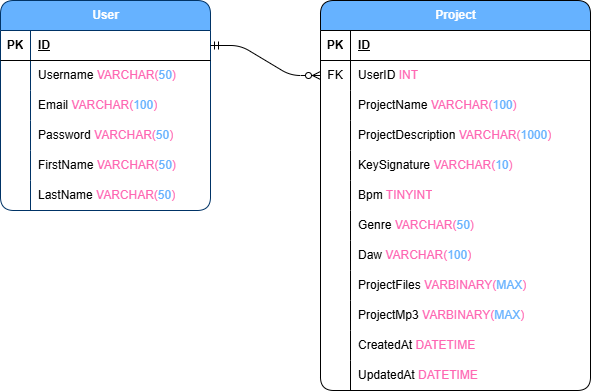

The diagram above was exported from draw.io. Its source (the exported page's mxGraphModel, read from the mxfile embedded in the PNG):
<mxGraphModel dx="2022" dy="690" grid="1" gridSize="10" guides="1" tooltips="1" connect="1" arrows="1" fold="1" page="1" pageScale="1" pageWidth="850" pageHeight="1100" math="0" shadow="0">
  <root>
    <mxCell id="0" />
    <mxCell id="1" parent="0" />
    <mxCell id="OejDMYpPWq6xmjD5gtWe-1" value="Project" style="shape=table;startSize=30;container=1;collapsible=1;childLayout=tableLayout;fixedRows=1;rowLines=0;fontStyle=1;align=center;resizeLast=1;html=1;rounded=1;fillColor=#66B2FF;fontColor=#ffffff;strokeColor=#000000;" parent="1" vertex="1">
      <mxGeometry x="-20" y="140" width="270" height="390" as="geometry" />
    </mxCell>
    <mxCell id="OejDMYpPWq6xmjD5gtWe-2" value="" style="shape=tableRow;horizontal=0;startSize=0;swimlaneHead=0;swimlaneBody=0;fillColor=none;collapsible=0;dropTarget=0;points=[[0,0.5],[1,0.5]];portConstraint=eastwest;top=0;left=0;right=0;bottom=1;" parent="OejDMYpPWq6xmjD5gtWe-1" vertex="1">
      <mxGeometry y="30" width="270" height="30" as="geometry" />
    </mxCell>
    <mxCell id="OejDMYpPWq6xmjD5gtWe-3" value="PK" style="shape=partialRectangle;connectable=0;fillColor=none;top=0;left=0;bottom=0;right=0;fontStyle=1;overflow=hidden;whiteSpace=wrap;html=1;" parent="OejDMYpPWq6xmjD5gtWe-2" vertex="1">
      <mxGeometry width="30" height="30" as="geometry">
        <mxRectangle width="30" height="30" as="alternateBounds" />
      </mxGeometry>
    </mxCell>
    <mxCell id="OejDMYpPWq6xmjD5gtWe-4" value="ID" style="shape=partialRectangle;connectable=0;fillColor=none;top=0;left=0;bottom=0;right=0;align=left;spacingLeft=6;fontStyle=5;overflow=hidden;whiteSpace=wrap;html=1;" parent="OejDMYpPWq6xmjD5gtWe-2" vertex="1">
      <mxGeometry x="30" width="240" height="30" as="geometry">
        <mxRectangle width="240" height="30" as="alternateBounds" />
      </mxGeometry>
    </mxCell>
    <mxCell id="OejDMYpPWq6xmjD5gtWe-5" value="" style="shape=tableRow;horizontal=0;startSize=0;swimlaneHead=0;swimlaneBody=0;fillColor=none;collapsible=0;dropTarget=0;points=[[0,0.5],[1,0.5]];portConstraint=eastwest;top=0;left=0;right=0;bottom=0;" parent="OejDMYpPWq6xmjD5gtWe-1" vertex="1">
      <mxGeometry y="60" width="270" height="30" as="geometry" />
    </mxCell>
    <mxCell id="OejDMYpPWq6xmjD5gtWe-6" value="FK" style="shape=partialRectangle;connectable=0;fillColor=none;top=0;left=0;bottom=0;right=0;editable=1;overflow=hidden;whiteSpace=wrap;html=1;" parent="OejDMYpPWq6xmjD5gtWe-5" vertex="1">
      <mxGeometry width="30" height="30" as="geometry">
        <mxRectangle width="30" height="30" as="alternateBounds" />
      </mxGeometry>
    </mxCell>
    <mxCell id="OejDMYpPWq6xmjD5gtWe-7" value="UserID &lt;font style=&quot;color: rgb(255, 102, 179);&quot;&gt;INT&lt;/font&gt;" style="shape=partialRectangle;connectable=0;fillColor=none;top=0;left=0;bottom=0;right=0;align=left;spacingLeft=6;overflow=hidden;whiteSpace=wrap;html=1;" parent="OejDMYpPWq6xmjD5gtWe-5" vertex="1">
      <mxGeometry x="30" width="240" height="30" as="geometry">
        <mxRectangle width="240" height="30" as="alternateBounds" />
      </mxGeometry>
    </mxCell>
    <mxCell id="OejDMYpPWq6xmjD5gtWe-122" value="" style="shape=tableRow;horizontal=0;startSize=0;swimlaneHead=0;swimlaneBody=0;fillColor=none;collapsible=0;dropTarget=0;points=[[0,0.5],[1,0.5]];portConstraint=eastwest;top=0;left=0;right=0;bottom=0;" parent="OejDMYpPWq6xmjD5gtWe-1" vertex="1">
      <mxGeometry y="90" width="270" height="30" as="geometry" />
    </mxCell>
    <mxCell id="OejDMYpPWq6xmjD5gtWe-123" value="" style="shape=partialRectangle;connectable=0;fillColor=none;top=0;left=0;bottom=0;right=0;editable=1;overflow=hidden;whiteSpace=wrap;html=1;" parent="OejDMYpPWq6xmjD5gtWe-122" vertex="1">
      <mxGeometry width="30" height="30" as="geometry">
        <mxRectangle width="30" height="30" as="alternateBounds" />
      </mxGeometry>
    </mxCell>
    <mxCell id="OejDMYpPWq6xmjD5gtWe-124" value="ProjectName &lt;font style=&quot;color: rgb(255, 102, 179);&quot;&gt;VARCHAR(&lt;/font&gt;&lt;font style=&quot;color: rgb(102, 178, 255);&quot;&gt;100&lt;/font&gt;&lt;font style=&quot;color: rgb(255, 102, 179);&quot;&gt;)&lt;/font&gt;" style="shape=partialRectangle;connectable=0;fillColor=none;top=0;left=0;bottom=0;right=0;align=left;spacingLeft=6;overflow=hidden;whiteSpace=wrap;html=1;" parent="OejDMYpPWq6xmjD5gtWe-122" vertex="1">
      <mxGeometry x="30" width="240" height="30" as="geometry">
        <mxRectangle width="240" height="30" as="alternateBounds" />
      </mxGeometry>
    </mxCell>
    <mxCell id="OejDMYpPWq6xmjD5gtWe-8" value="" style="shape=tableRow;horizontal=0;startSize=0;swimlaneHead=0;swimlaneBody=0;fillColor=none;collapsible=0;dropTarget=0;points=[[0,0.5],[1,0.5]];portConstraint=eastwest;top=0;left=0;right=0;bottom=0;" parent="OejDMYpPWq6xmjD5gtWe-1" vertex="1">
      <mxGeometry y="120" width="270" height="30" as="geometry" />
    </mxCell>
    <mxCell id="OejDMYpPWq6xmjD5gtWe-9" value="" style="shape=partialRectangle;connectable=0;fillColor=none;top=0;left=0;bottom=0;right=0;editable=1;overflow=hidden;whiteSpace=wrap;html=1;" parent="OejDMYpPWq6xmjD5gtWe-8" vertex="1">
      <mxGeometry width="30" height="30" as="geometry">
        <mxRectangle width="30" height="30" as="alternateBounds" />
      </mxGeometry>
    </mxCell>
    <mxCell id="OejDMYpPWq6xmjD5gtWe-10" value="ProjectDescription&lt;font style=&quot;color: rgb(255, 102, 179);&quot;&gt; VARCHAR(&lt;/font&gt;&lt;font style=&quot;color: rgb(102, 178, 255);&quot;&gt;1000&lt;/font&gt;&lt;font style=&quot;color: rgb(255, 102, 179);&quot;&gt;)&lt;/font&gt;" style="shape=partialRectangle;connectable=0;fillColor=none;top=0;left=0;bottom=0;right=0;align=left;spacingLeft=6;overflow=hidden;whiteSpace=wrap;html=1;" parent="OejDMYpPWq6xmjD5gtWe-8" vertex="1">
      <mxGeometry x="30" width="240" height="30" as="geometry">
        <mxRectangle width="240" height="30" as="alternateBounds" />
      </mxGeometry>
    </mxCell>
    <mxCell id="9VUPQqfb6uNmwn53bwq2-85" value="" style="shape=tableRow;horizontal=0;startSize=0;swimlaneHead=0;swimlaneBody=0;fillColor=none;collapsible=0;dropTarget=0;points=[[0,0.5],[1,0.5]];portConstraint=eastwest;top=0;left=0;right=0;bottom=0;" vertex="1" parent="OejDMYpPWq6xmjD5gtWe-1">
      <mxGeometry y="150" width="270" height="30" as="geometry" />
    </mxCell>
    <mxCell id="9VUPQqfb6uNmwn53bwq2-86" value="" style="shape=partialRectangle;connectable=0;fillColor=none;top=0;left=0;bottom=0;right=0;editable=1;overflow=hidden;whiteSpace=wrap;html=1;" vertex="1" parent="9VUPQqfb6uNmwn53bwq2-85">
      <mxGeometry width="30" height="30" as="geometry">
        <mxRectangle width="30" height="30" as="alternateBounds" />
      </mxGeometry>
    </mxCell>
    <mxCell id="9VUPQqfb6uNmwn53bwq2-87" value="KeySignature &lt;font style=&quot;color: rgb(255, 102, 179);&quot;&gt;VARCHAR(&lt;/font&gt;&lt;font style=&quot;color: rgb(102, 178, 255);&quot;&gt;10&lt;/font&gt;&lt;font style=&quot;color: rgb(255, 102, 179);&quot;&gt;)&lt;/font&gt;" style="shape=partialRectangle;connectable=0;fillColor=none;top=0;left=0;bottom=0;right=0;align=left;spacingLeft=6;overflow=hidden;whiteSpace=wrap;html=1;" vertex="1" parent="9VUPQqfb6uNmwn53bwq2-85">
      <mxGeometry x="30" width="240" height="30" as="geometry">
        <mxRectangle width="240" height="30" as="alternateBounds" />
      </mxGeometry>
    </mxCell>
    <mxCell id="9VUPQqfb6uNmwn53bwq2-82" value="" style="shape=tableRow;horizontal=0;startSize=0;swimlaneHead=0;swimlaneBody=0;fillColor=none;collapsible=0;dropTarget=0;points=[[0,0.5],[1,0.5]];portConstraint=eastwest;top=0;left=0;right=0;bottom=0;" vertex="1" parent="OejDMYpPWq6xmjD5gtWe-1">
      <mxGeometry y="180" width="270" height="30" as="geometry" />
    </mxCell>
    <mxCell id="9VUPQqfb6uNmwn53bwq2-83" value="" style="shape=partialRectangle;connectable=0;fillColor=none;top=0;left=0;bottom=0;right=0;editable=1;overflow=hidden;whiteSpace=wrap;html=1;" vertex="1" parent="9VUPQqfb6uNmwn53bwq2-82">
      <mxGeometry width="30" height="30" as="geometry">
        <mxRectangle width="30" height="30" as="alternateBounds" />
      </mxGeometry>
    </mxCell>
    <mxCell id="9VUPQqfb6uNmwn53bwq2-84" value="Bpm &lt;font style=&quot;color: rgb(255, 102, 179);&quot;&gt;TINYINT&lt;/font&gt;" style="shape=partialRectangle;connectable=0;fillColor=none;top=0;left=0;bottom=0;right=0;align=left;spacingLeft=6;overflow=hidden;whiteSpace=wrap;html=1;" vertex="1" parent="9VUPQqfb6uNmwn53bwq2-82">
      <mxGeometry x="30" width="240" height="30" as="geometry">
        <mxRectangle width="240" height="30" as="alternateBounds" />
      </mxGeometry>
    </mxCell>
    <mxCell id="9VUPQqfb6uNmwn53bwq2-88" value="" style="shape=tableRow;horizontal=0;startSize=0;swimlaneHead=0;swimlaneBody=0;fillColor=none;collapsible=0;dropTarget=0;points=[[0,0.5],[1,0.5]];portConstraint=eastwest;top=0;left=0;right=0;bottom=0;" vertex="1" parent="OejDMYpPWq6xmjD5gtWe-1">
      <mxGeometry y="210" width="270" height="30" as="geometry" />
    </mxCell>
    <mxCell id="9VUPQqfb6uNmwn53bwq2-89" value="" style="shape=partialRectangle;connectable=0;fillColor=none;top=0;left=0;bottom=0;right=0;editable=1;overflow=hidden;whiteSpace=wrap;html=1;" vertex="1" parent="9VUPQqfb6uNmwn53bwq2-88">
      <mxGeometry width="30" height="30" as="geometry">
        <mxRectangle width="30" height="30" as="alternateBounds" />
      </mxGeometry>
    </mxCell>
    <mxCell id="9VUPQqfb6uNmwn53bwq2-90" value="Genre &lt;font style=&quot;color: rgb(255, 102, 179);&quot;&gt;VARCHAR(&lt;/font&gt;&lt;font style=&quot;color: rgb(102, 178, 255);&quot;&gt;50&lt;/font&gt;&lt;font style=&quot;color: rgb(255, 102, 179);&quot;&gt;)&lt;/font&gt;" style="shape=partialRectangle;connectable=0;fillColor=none;top=0;left=0;bottom=0;right=0;align=left;spacingLeft=6;overflow=hidden;whiteSpace=wrap;html=1;" vertex="1" parent="9VUPQqfb6uNmwn53bwq2-88">
      <mxGeometry x="30" width="240" height="30" as="geometry">
        <mxRectangle width="240" height="30" as="alternateBounds" />
      </mxGeometry>
    </mxCell>
    <mxCell id="OejDMYpPWq6xmjD5gtWe-94" value="" style="shape=tableRow;horizontal=0;startSize=0;swimlaneHead=0;swimlaneBody=0;fillColor=none;collapsible=0;dropTarget=0;points=[[0,0.5],[1,0.5]];portConstraint=eastwest;top=0;left=0;right=0;bottom=0;" parent="OejDMYpPWq6xmjD5gtWe-1" vertex="1">
      <mxGeometry y="240" width="270" height="30" as="geometry" />
    </mxCell>
    <mxCell id="OejDMYpPWq6xmjD5gtWe-95" value="" style="shape=partialRectangle;connectable=0;fillColor=none;top=0;left=0;bottom=0;right=0;editable=1;overflow=hidden;whiteSpace=wrap;html=1;" parent="OejDMYpPWq6xmjD5gtWe-94" vertex="1">
      <mxGeometry width="30" height="30" as="geometry">
        <mxRectangle width="30" height="30" as="alternateBounds" />
      </mxGeometry>
    </mxCell>
    <mxCell id="OejDMYpPWq6xmjD5gtWe-96" value="Daw &lt;font style=&quot;color: rgb(255, 102, 179);&quot;&gt;VARCHAR(&lt;/font&gt;&lt;font style=&quot;color: rgb(102, 178, 255);&quot;&gt;100&lt;/font&gt;&lt;font style=&quot;color: rgb(255, 102, 179);&quot;&gt;)&lt;/font&gt;" style="shape=partialRectangle;connectable=0;fillColor=none;top=0;left=0;bottom=0;right=0;align=left;spacingLeft=6;overflow=hidden;whiteSpace=wrap;html=1;" parent="OejDMYpPWq6xmjD5gtWe-94" vertex="1">
      <mxGeometry x="30" width="240" height="30" as="geometry">
        <mxRectangle width="240" height="30" as="alternateBounds" />
      </mxGeometry>
    </mxCell>
    <mxCell id="OejDMYpPWq6xmjD5gtWe-11" value="" style="shape=tableRow;horizontal=0;startSize=0;swimlaneHead=0;swimlaneBody=0;fillColor=none;collapsible=0;dropTarget=0;points=[[0,0.5],[1,0.5]];portConstraint=eastwest;top=0;left=0;right=0;bottom=0;" parent="OejDMYpPWq6xmjD5gtWe-1" vertex="1">
      <mxGeometry y="270" width="270" height="30" as="geometry" />
    </mxCell>
    <mxCell id="OejDMYpPWq6xmjD5gtWe-12" value="" style="shape=partialRectangle;connectable=0;fillColor=none;top=0;left=0;bottom=0;right=0;editable=1;overflow=hidden;whiteSpace=wrap;html=1;" parent="OejDMYpPWq6xmjD5gtWe-11" vertex="1">
      <mxGeometry width="30" height="30" as="geometry">
        <mxRectangle width="30" height="30" as="alternateBounds" />
      </mxGeometry>
    </mxCell>
    <mxCell id="OejDMYpPWq6xmjD5gtWe-13" value="ProjectFiles &lt;font style=&quot;color: rgb(255, 102, 179);&quot;&gt;VARBINARY(&lt;/font&gt;&lt;font style=&quot;color: rgb(102, 178, 255);&quot;&gt;MAX&lt;/font&gt;&lt;font style=&quot;color: rgb(255, 102, 179);&quot;&gt;)&lt;/font&gt;" style="shape=partialRectangle;connectable=0;fillColor=none;top=0;left=0;bottom=0;right=0;align=left;spacingLeft=6;overflow=hidden;whiteSpace=wrap;html=1;" parent="OejDMYpPWq6xmjD5gtWe-11" vertex="1">
      <mxGeometry x="30" width="240" height="30" as="geometry">
        <mxRectangle width="240" height="30" as="alternateBounds" />
      </mxGeometry>
    </mxCell>
    <mxCell id="OejDMYpPWq6xmjD5gtWe-42" value="" style="shape=tableRow;horizontal=0;startSize=0;swimlaneHead=0;swimlaneBody=0;fillColor=none;collapsible=0;dropTarget=0;points=[[0,0.5],[1,0.5]];portConstraint=eastwest;top=0;left=0;right=0;bottom=0;" parent="OejDMYpPWq6xmjD5gtWe-1" vertex="1">
      <mxGeometry y="300" width="270" height="30" as="geometry" />
    </mxCell>
    <mxCell id="OejDMYpPWq6xmjD5gtWe-43" value="" style="shape=partialRectangle;connectable=0;fillColor=none;top=0;left=0;bottom=0;right=0;editable=1;overflow=hidden;whiteSpace=wrap;html=1;" parent="OejDMYpPWq6xmjD5gtWe-42" vertex="1">
      <mxGeometry width="30" height="30" as="geometry">
        <mxRectangle width="30" height="30" as="alternateBounds" />
      </mxGeometry>
    </mxCell>
    <mxCell id="OejDMYpPWq6xmjD5gtWe-44" value="ProjectMp3 &lt;font style=&quot;color: rgb(255, 102, 179);&quot;&gt;VARBINARY(&lt;/font&gt;&lt;font style=&quot;color: rgb(102, 178, 255);&quot;&gt;MAX&lt;/font&gt;&lt;font style=&quot;color: rgb(255, 102, 179);&quot;&gt;)&lt;/font&gt;" style="shape=partialRectangle;connectable=0;fillColor=none;top=0;left=0;bottom=0;right=0;align=left;spacingLeft=6;overflow=hidden;whiteSpace=wrap;html=1;" parent="OejDMYpPWq6xmjD5gtWe-42" vertex="1">
      <mxGeometry x="30" width="240" height="30" as="geometry">
        <mxRectangle width="240" height="30" as="alternateBounds" />
      </mxGeometry>
    </mxCell>
    <mxCell id="9VUPQqfb6uNmwn53bwq2-91" value="" style="shape=tableRow;horizontal=0;startSize=0;swimlaneHead=0;swimlaneBody=0;fillColor=none;collapsible=0;dropTarget=0;points=[[0,0.5],[1,0.5]];portConstraint=eastwest;top=0;left=0;right=0;bottom=0;" vertex="1" parent="OejDMYpPWq6xmjD5gtWe-1">
      <mxGeometry y="330" width="270" height="30" as="geometry" />
    </mxCell>
    <mxCell id="9VUPQqfb6uNmwn53bwq2-92" value="" style="shape=partialRectangle;connectable=0;fillColor=none;top=0;left=0;bottom=0;right=0;editable=1;overflow=hidden;whiteSpace=wrap;html=1;" vertex="1" parent="9VUPQqfb6uNmwn53bwq2-91">
      <mxGeometry width="30" height="30" as="geometry">
        <mxRectangle width="30" height="30" as="alternateBounds" />
      </mxGeometry>
    </mxCell>
    <mxCell id="9VUPQqfb6uNmwn53bwq2-93" value="CreatedAt &lt;font style=&quot;color: rgb(255, 102, 179);&quot;&gt;DATETIME&lt;/font&gt;" style="shape=partialRectangle;connectable=0;fillColor=none;top=0;left=0;bottom=0;right=0;align=left;spacingLeft=6;overflow=hidden;whiteSpace=wrap;html=1;" vertex="1" parent="9VUPQqfb6uNmwn53bwq2-91">
      <mxGeometry x="30" width="240" height="30" as="geometry">
        <mxRectangle width="240" height="30" as="alternateBounds" />
      </mxGeometry>
    </mxCell>
    <mxCell id="OejDMYpPWq6xmjD5gtWe-88" value="" style="shape=tableRow;horizontal=0;startSize=0;swimlaneHead=0;swimlaneBody=0;fillColor=none;collapsible=0;dropTarget=0;points=[[0,0.5],[1,0.5]];portConstraint=eastwest;top=0;left=0;right=0;bottom=0;" parent="OejDMYpPWq6xmjD5gtWe-1" vertex="1">
      <mxGeometry y="360" width="270" height="30" as="geometry" />
    </mxCell>
    <mxCell id="OejDMYpPWq6xmjD5gtWe-89" value="" style="shape=partialRectangle;connectable=0;fillColor=none;top=0;left=0;bottom=0;right=0;editable=1;overflow=hidden;whiteSpace=wrap;html=1;" parent="OejDMYpPWq6xmjD5gtWe-88" vertex="1">
      <mxGeometry width="30" height="30" as="geometry">
        <mxRectangle width="30" height="30" as="alternateBounds" />
      </mxGeometry>
    </mxCell>
    <mxCell id="OejDMYpPWq6xmjD5gtWe-90" value="UpdatedAt &lt;font style=&quot;color: rgb(255, 102, 179);&quot;&gt;DATETIME&lt;/font&gt;" style="shape=partialRectangle;connectable=0;fillColor=none;top=0;left=0;bottom=0;right=0;align=left;spacingLeft=6;overflow=hidden;whiteSpace=wrap;html=1;" parent="OejDMYpPWq6xmjD5gtWe-88" vertex="1">
      <mxGeometry x="30" width="240" height="30" as="geometry">
        <mxRectangle width="240" height="30" as="alternateBounds" />
      </mxGeometry>
    </mxCell>
    <mxCell id="OejDMYpPWq6xmjD5gtWe-97" value="User" style="shape=table;startSize=30;container=1;collapsible=1;childLayout=tableLayout;fixedRows=1;rowLines=0;fontStyle=1;align=center;resizeLast=1;html=1;rounded=1;fillColor=#66B2FF;fontColor=#ffffff;strokeColor=#003366;gradientColor=none;swimlaneFillColor=none;fillStyle=auto;" parent="1" vertex="1">
      <mxGeometry x="-340" y="140" width="210" height="210" as="geometry" />
    </mxCell>
    <mxCell id="OejDMYpPWq6xmjD5gtWe-98" value="" style="shape=tableRow;horizontal=0;startSize=0;swimlaneHead=0;swimlaneBody=0;fillColor=none;collapsible=0;dropTarget=0;points=[[0,0.5],[1,0.5]];portConstraint=eastwest;top=0;left=0;right=0;bottom=1;" parent="OejDMYpPWq6xmjD5gtWe-97" vertex="1">
      <mxGeometry y="30" width="210" height="30" as="geometry" />
    </mxCell>
    <mxCell id="OejDMYpPWq6xmjD5gtWe-99" value="PK" style="shape=partialRectangle;connectable=0;fillColor=none;top=0;left=0;bottom=0;right=0;fontStyle=1;overflow=hidden;whiteSpace=wrap;html=1;" parent="OejDMYpPWq6xmjD5gtWe-98" vertex="1">
      <mxGeometry width="30" height="30" as="geometry">
        <mxRectangle width="30" height="30" as="alternateBounds" />
      </mxGeometry>
    </mxCell>
    <mxCell id="OejDMYpPWq6xmjD5gtWe-100" value="ID" style="shape=partialRectangle;connectable=0;fillColor=none;top=0;left=0;bottom=0;right=0;align=left;spacingLeft=6;fontStyle=5;overflow=hidden;whiteSpace=wrap;html=1;" parent="OejDMYpPWq6xmjD5gtWe-98" vertex="1">
      <mxGeometry x="30" width="180" height="30" as="geometry">
        <mxRectangle width="180" height="30" as="alternateBounds" />
      </mxGeometry>
    </mxCell>
    <mxCell id="OejDMYpPWq6xmjD5gtWe-101" value="" style="shape=tableRow;horizontal=0;startSize=0;swimlaneHead=0;swimlaneBody=0;fillColor=none;collapsible=0;dropTarget=0;points=[[0,0.5],[1,0.5]];portConstraint=eastwest;top=0;left=0;right=0;bottom=0;" parent="OejDMYpPWq6xmjD5gtWe-97" vertex="1">
      <mxGeometry y="60" width="210" height="30" as="geometry" />
    </mxCell>
    <mxCell id="OejDMYpPWq6xmjD5gtWe-102" value="" style="shape=partialRectangle;connectable=0;fillColor=none;top=0;left=0;bottom=0;right=0;editable=1;overflow=hidden;whiteSpace=wrap;html=1;" parent="OejDMYpPWq6xmjD5gtWe-101" vertex="1">
      <mxGeometry width="30" height="30" as="geometry">
        <mxRectangle width="30" height="30" as="alternateBounds" />
      </mxGeometry>
    </mxCell>
    <mxCell id="OejDMYpPWq6xmjD5gtWe-103" value="Username &lt;font style=&quot;color: rgb(255, 102, 179);&quot;&gt;VARCHAR(&lt;/font&gt;&lt;font style=&quot;color: rgb(102, 178, 255);&quot;&gt;50&lt;/font&gt;&lt;font style=&quot;color: rgb(255, 102, 179);&quot;&gt;)&lt;/font&gt;" style="shape=partialRectangle;connectable=0;fillColor=none;top=0;left=0;bottom=0;right=0;align=left;spacingLeft=6;overflow=hidden;whiteSpace=wrap;html=1;" parent="OejDMYpPWq6xmjD5gtWe-101" vertex="1">
      <mxGeometry x="30" width="180" height="30" as="geometry">
        <mxRectangle width="180" height="30" as="alternateBounds" />
      </mxGeometry>
    </mxCell>
    <mxCell id="OejDMYpPWq6xmjD5gtWe-104" value="" style="shape=tableRow;horizontal=0;startSize=0;swimlaneHead=0;swimlaneBody=0;fillColor=none;collapsible=0;dropTarget=0;points=[[0,0.5],[1,0.5]];portConstraint=eastwest;top=0;left=0;right=0;bottom=0;" parent="OejDMYpPWq6xmjD5gtWe-97" vertex="1">
      <mxGeometry y="90" width="210" height="30" as="geometry" />
    </mxCell>
    <mxCell id="OejDMYpPWq6xmjD5gtWe-105" value="" style="shape=partialRectangle;connectable=0;fillColor=none;top=0;left=0;bottom=0;right=0;editable=1;overflow=hidden;whiteSpace=wrap;html=1;" parent="OejDMYpPWq6xmjD5gtWe-104" vertex="1">
      <mxGeometry width="30" height="30" as="geometry">
        <mxRectangle width="30" height="30" as="alternateBounds" />
      </mxGeometry>
    </mxCell>
    <mxCell id="OejDMYpPWq6xmjD5gtWe-106" value="Email &lt;font style=&quot;color: light-dark(rgb(255, 102, 179), rgb(0, 0, 255));&quot;&gt;VARCHAR(&lt;/font&gt;&lt;font style=&quot;color: light-dark(rgb(102, 178, 255), rgb(0, 0, 255));&quot;&gt;100&lt;/font&gt;&lt;font style=&quot;color: light-dark(rgb(255, 102, 179), rgb(0, 0, 255));&quot;&gt;)&lt;/font&gt;" style="shape=partialRectangle;connectable=0;fillColor=none;top=0;left=0;bottom=0;right=0;align=left;spacingLeft=6;overflow=hidden;whiteSpace=wrap;html=1;" parent="OejDMYpPWq6xmjD5gtWe-104" vertex="1">
      <mxGeometry x="30" width="180" height="30" as="geometry">
        <mxRectangle width="180" height="30" as="alternateBounds" />
      </mxGeometry>
    </mxCell>
    <mxCell id="OejDMYpPWq6xmjD5gtWe-107" value="" style="shape=tableRow;horizontal=0;startSize=0;swimlaneHead=0;swimlaneBody=0;fillColor=none;collapsible=0;dropTarget=0;points=[[0,0.5],[1,0.5]];portConstraint=eastwest;top=0;left=0;right=0;bottom=0;" parent="OejDMYpPWq6xmjD5gtWe-97" vertex="1">
      <mxGeometry y="120" width="210" height="30" as="geometry" />
    </mxCell>
    <mxCell id="OejDMYpPWq6xmjD5gtWe-108" value="" style="shape=partialRectangle;connectable=0;fillColor=none;top=0;left=0;bottom=0;right=0;editable=1;overflow=hidden;whiteSpace=wrap;html=1;" parent="OejDMYpPWq6xmjD5gtWe-107" vertex="1">
      <mxGeometry width="30" height="30" as="geometry">
        <mxRectangle width="30" height="30" as="alternateBounds" />
      </mxGeometry>
    </mxCell>
    <mxCell id="OejDMYpPWq6xmjD5gtWe-109" value="Password &lt;font style=&quot;color: rgb(255, 102, 179);&quot;&gt;VARCHAR(&lt;/font&gt;&lt;font style=&quot;color: rgb(102, 178, 255);&quot;&gt;50&lt;/font&gt;&lt;font style=&quot;color: rgb(255, 102, 179);&quot;&gt;)&lt;/font&gt;" style="shape=partialRectangle;connectable=0;fillColor=none;top=0;left=0;bottom=0;right=0;align=left;spacingLeft=6;overflow=hidden;whiteSpace=wrap;html=1;" parent="OejDMYpPWq6xmjD5gtWe-107" vertex="1">
      <mxGeometry x="30" width="180" height="30" as="geometry">
        <mxRectangle width="180" height="30" as="alternateBounds" />
      </mxGeometry>
    </mxCell>
    <mxCell id="OejDMYpPWq6xmjD5gtWe-110" value="" style="shape=tableRow;horizontal=0;startSize=0;swimlaneHead=0;swimlaneBody=0;fillColor=none;collapsible=0;dropTarget=0;points=[[0,0.5],[1,0.5]];portConstraint=eastwest;top=0;left=0;right=0;bottom=0;" parent="OejDMYpPWq6xmjD5gtWe-97" vertex="1">
      <mxGeometry y="150" width="210" height="30" as="geometry" />
    </mxCell>
    <mxCell id="OejDMYpPWq6xmjD5gtWe-111" value="" style="shape=partialRectangle;connectable=0;fillColor=none;top=0;left=0;bottom=0;right=0;editable=1;overflow=hidden;whiteSpace=wrap;html=1;" parent="OejDMYpPWq6xmjD5gtWe-110" vertex="1">
      <mxGeometry width="30" height="30" as="geometry">
        <mxRectangle width="30" height="30" as="alternateBounds" />
      </mxGeometry>
    </mxCell>
    <mxCell id="OejDMYpPWq6xmjD5gtWe-112" value="FirstName&lt;font style=&quot;color: rgb(255, 102, 179);&quot;&gt; VARCHAR(&lt;/font&gt;&lt;font style=&quot;color: rgb(102, 178, 255);&quot;&gt;50&lt;/font&gt;&lt;font style=&quot;color: rgb(255, 102, 179);&quot;&gt;)&lt;/font&gt;" style="shape=partialRectangle;connectable=0;fillColor=none;top=0;left=0;bottom=0;right=0;align=left;spacingLeft=6;overflow=hidden;whiteSpace=wrap;html=1;" parent="OejDMYpPWq6xmjD5gtWe-110" vertex="1">
      <mxGeometry x="30" width="180" height="30" as="geometry">
        <mxRectangle width="180" height="30" as="alternateBounds" />
      </mxGeometry>
    </mxCell>
    <mxCell id="OejDMYpPWq6xmjD5gtWe-113" value="" style="shape=tableRow;horizontal=0;startSize=0;swimlaneHead=0;swimlaneBody=0;fillColor=none;collapsible=0;dropTarget=0;points=[[0,0.5],[1,0.5]];portConstraint=eastwest;top=0;left=0;right=0;bottom=0;" parent="OejDMYpPWq6xmjD5gtWe-97" vertex="1">
      <mxGeometry y="180" width="210" height="30" as="geometry" />
    </mxCell>
    <mxCell id="OejDMYpPWq6xmjD5gtWe-114" value="" style="shape=partialRectangle;connectable=0;fillColor=none;top=0;left=0;bottom=0;right=0;editable=1;overflow=hidden;whiteSpace=wrap;html=1;" parent="OejDMYpPWq6xmjD5gtWe-113" vertex="1">
      <mxGeometry width="30" height="30" as="geometry">
        <mxRectangle width="30" height="30" as="alternateBounds" />
      </mxGeometry>
    </mxCell>
    <mxCell id="OejDMYpPWq6xmjD5gtWe-115" value="LastName &lt;font style=&quot;color: rgb(255, 102, 179);&quot;&gt;VARCHAR(&lt;/font&gt;&lt;font style=&quot;color: rgb(102, 178, 255);&quot;&gt;50&lt;/font&gt;&lt;font style=&quot;color: rgb(255, 102, 179);&quot;&gt;)&lt;/font&gt;" style="shape=partialRectangle;connectable=0;fillColor=none;top=0;left=0;bottom=0;right=0;align=left;spacingLeft=6;overflow=hidden;whiteSpace=wrap;html=1;" parent="OejDMYpPWq6xmjD5gtWe-113" vertex="1">
      <mxGeometry x="30" width="180" height="30" as="geometry">
        <mxRectangle width="180" height="30" as="alternateBounds" />
      </mxGeometry>
    </mxCell>
    <mxCell id="OejDMYpPWq6xmjD5gtWe-128" value="" style="edgeStyle=entityRelationEdgeStyle;fontSize=12;html=1;endArrow=ERzeroToMany;startArrow=ERmandOne;rounded=1;exitX=1;exitY=0.5;exitDx=0;exitDy=0;entryX=0;entryY=0.5;entryDx=0;entryDy=0;curved=0;" parent="1" source="OejDMYpPWq6xmjD5gtWe-98" target="OejDMYpPWq6xmjD5gtWe-5" edge="1">
      <mxGeometry width="100" height="100" relative="1" as="geometry">
        <mxPoint x="-150" y="520" as="sourcePoint" />
        <mxPoint x="-50" y="420" as="targetPoint" />
      </mxGeometry>
    </mxCell>
  </root>
</mxGraphModel>